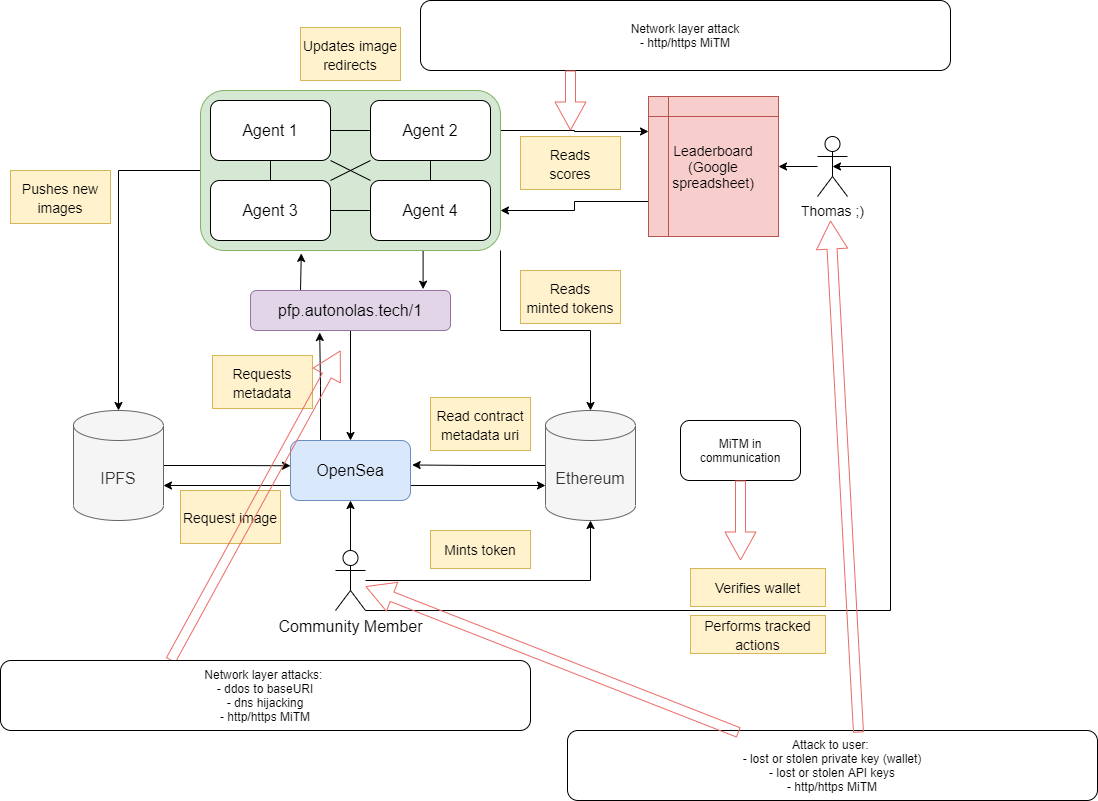

The diagram above was exported from draw.io. Its source (the exported page's mxGraphModel, read from the mxfile embedded in the PNG):
<mxGraphModel dx="1929" dy="865" grid="1" gridSize="10" guides="1" tooltips="1" connect="1" arrows="1" fold="1" page="1" pageScale="1" pageWidth="827" pageHeight="1169" math="0" shadow="0">
  <root>
    <mxCell id="0" />
    <mxCell id="1" parent="0" />
    <mxCell id="X0S3YLoOOhXlMDZQoMTR-20" style="edgeStyle=orthogonalEdgeStyle;rounded=0;orthogonalLoop=1;jettySize=auto;html=1;exitX=0.75;exitY=1;exitDx=0;exitDy=0;entryX=0.863;entryY=-0.033;entryDx=0;entryDy=0;entryPerimeter=0;fontSize=16;" parent="1" source="X0S3YLoOOhXlMDZQoMTR-6" target="X0S3YLoOOhXlMDZQoMTR-18" edge="1">
      <mxGeometry relative="1" as="geometry" />
    </mxCell>
    <mxCell id="X0S3YLoOOhXlMDZQoMTR-46" style="edgeStyle=orthogonalEdgeStyle;rounded=0;orthogonalLoop=1;jettySize=auto;html=1;exitX=1;exitY=0.25;exitDx=0;exitDy=0;entryX=0;entryY=0.25;entryDx=0;entryDy=0;fontSize=14;" parent="1" source="X0S3YLoOOhXlMDZQoMTR-6" target="X0S3YLoOOhXlMDZQoMTR-45" edge="1">
      <mxGeometry relative="1" as="geometry" />
    </mxCell>
    <mxCell id="X0S3YLoOOhXlMDZQoMTR-53" style="edgeStyle=orthogonalEdgeStyle;rounded=0;orthogonalLoop=1;jettySize=auto;html=1;exitX=0;exitY=0.5;exitDx=0;exitDy=0;entryX=0.5;entryY=0;entryDx=0;entryDy=0;entryPerimeter=0;fontSize=14;" parent="1" source="X0S3YLoOOhXlMDZQoMTR-6" target="X0S3YLoOOhXlMDZQoMTR-37" edge="1">
      <mxGeometry relative="1" as="geometry" />
    </mxCell>
    <mxCell id="X0S3YLoOOhXlMDZQoMTR-57" style="edgeStyle=orthogonalEdgeStyle;rounded=0;orthogonalLoop=1;jettySize=auto;html=1;exitX=1;exitY=1;exitDx=0;exitDy=0;entryX=0.5;entryY=0;entryDx=0;entryDy=0;entryPerimeter=0;fontSize=14;" parent="1" source="X0S3YLoOOhXlMDZQoMTR-6" target="X0S3YLoOOhXlMDZQoMTR-21" edge="1">
      <mxGeometry relative="1" as="geometry" />
    </mxCell>
    <mxCell id="X0S3YLoOOhXlMDZQoMTR-6" value="" style="rounded=1;whiteSpace=wrap;html=1;fontSize=16;fillColor=#d5e8d4;strokeColor=#82b366;" parent="1" vertex="1">
      <mxGeometry x="150" y="150" width="300" height="160" as="geometry" />
    </mxCell>
    <mxCell id="X0S3YLoOOhXlMDZQoMTR-2" value="&lt;font style=&quot;font-size: 16px;&quot;&gt;Agent 1&lt;/font&gt;" style="rounded=1;whiteSpace=wrap;html=1;" parent="1" vertex="1">
      <mxGeometry x="160" y="160" width="120" height="60" as="geometry" />
    </mxCell>
    <mxCell id="X0S3YLoOOhXlMDZQoMTR-3" value="&lt;font style=&quot;font-size: 16px;&quot;&gt;Agent 2&lt;/font&gt;" style="rounded=1;whiteSpace=wrap;html=1;" parent="1" vertex="1">
      <mxGeometry x="320" y="160" width="120" height="60" as="geometry" />
    </mxCell>
    <mxCell id="X0S3YLoOOhXlMDZQoMTR-4" value="&lt;font style=&quot;font-size: 16px;&quot;&gt;Agent 3&lt;/font&gt;" style="rounded=1;whiteSpace=wrap;html=1;" parent="1" vertex="1">
      <mxGeometry x="160" y="240" width="120" height="60" as="geometry" />
    </mxCell>
    <mxCell id="X0S3YLoOOhXlMDZQoMTR-5" value="&lt;font style=&quot;font-size: 16px;&quot;&gt;Agent 4&lt;br&gt;&lt;/font&gt;" style="rounded=1;whiteSpace=wrap;html=1;" parent="1" vertex="1">
      <mxGeometry x="320" y="240" width="120" height="60" as="geometry" />
    </mxCell>
    <mxCell id="X0S3YLoOOhXlMDZQoMTR-9" value="" style="endArrow=none;html=1;rounded=0;fontSize=16;entryX=0;entryY=0.5;entryDx=0;entryDy=0;exitX=1;exitY=0.5;exitDx=0;exitDy=0;" parent="1" source="X0S3YLoOOhXlMDZQoMTR-4" target="X0S3YLoOOhXlMDZQoMTR-5" edge="1">
      <mxGeometry width="50" height="50" relative="1" as="geometry">
        <mxPoint x="300" y="280" as="sourcePoint" />
        <mxPoint x="350" y="230" as="targetPoint" />
      </mxGeometry>
    </mxCell>
    <mxCell id="X0S3YLoOOhXlMDZQoMTR-10" value="" style="endArrow=none;html=1;rounded=0;fontSize=16;entryX=0;entryY=0.5;entryDx=0;entryDy=0;exitX=1;exitY=0.5;exitDx=0;exitDy=0;" parent="1" source="X0S3YLoOOhXlMDZQoMTR-2" target="X0S3YLoOOhXlMDZQoMTR-3" edge="1">
      <mxGeometry width="50" height="50" relative="1" as="geometry">
        <mxPoint x="290" y="280" as="sourcePoint" />
        <mxPoint x="330" y="280" as="targetPoint" />
      </mxGeometry>
    </mxCell>
    <mxCell id="X0S3YLoOOhXlMDZQoMTR-11" value="" style="endArrow=none;html=1;rounded=0;fontSize=16;entryX=0.5;entryY=1;entryDx=0;entryDy=0;exitX=0.5;exitY=0;exitDx=0;exitDy=0;" parent="1" source="X0S3YLoOOhXlMDZQoMTR-5" target="X0S3YLoOOhXlMDZQoMTR-3" edge="1">
      <mxGeometry width="50" height="50" relative="1" as="geometry">
        <mxPoint x="300" y="290" as="sourcePoint" />
        <mxPoint x="340" y="290" as="targetPoint" />
      </mxGeometry>
    </mxCell>
    <mxCell id="X0S3YLoOOhXlMDZQoMTR-12" value="" style="endArrow=none;html=1;rounded=0;fontSize=16;entryX=0.5;entryY=0;entryDx=0;entryDy=0;exitX=0.5;exitY=1;exitDx=0;exitDy=0;" parent="1" source="X0S3YLoOOhXlMDZQoMTR-2" target="X0S3YLoOOhXlMDZQoMTR-4" edge="1">
      <mxGeometry width="50" height="50" relative="1" as="geometry">
        <mxPoint x="310" y="300" as="sourcePoint" />
        <mxPoint x="350" y="300" as="targetPoint" />
      </mxGeometry>
    </mxCell>
    <mxCell id="X0S3YLoOOhXlMDZQoMTR-13" value="" style="endArrow=none;html=1;rounded=0;fontSize=16;entryX=0;entryY=1;entryDx=0;entryDy=0;exitX=1;exitY=0;exitDx=0;exitDy=0;" parent="1" source="X0S3YLoOOhXlMDZQoMTR-4" target="X0S3YLoOOhXlMDZQoMTR-3" edge="1">
      <mxGeometry width="50" height="50" relative="1" as="geometry">
        <mxPoint x="320" y="310" as="sourcePoint" />
        <mxPoint x="360" y="310" as="targetPoint" />
      </mxGeometry>
    </mxCell>
    <mxCell id="X0S3YLoOOhXlMDZQoMTR-14" value="" style="endArrow=none;html=1;rounded=0;fontSize=16;entryX=1;entryY=1;entryDx=0;entryDy=0;exitX=0;exitY=0;exitDx=0;exitDy=0;" parent="1" source="X0S3YLoOOhXlMDZQoMTR-5" target="X0S3YLoOOhXlMDZQoMTR-2" edge="1">
      <mxGeometry width="50" height="50" relative="1" as="geometry">
        <mxPoint x="330" y="320" as="sourcePoint" />
        <mxPoint x="370" y="320" as="targetPoint" />
      </mxGeometry>
    </mxCell>
    <mxCell id="X0S3YLoOOhXlMDZQoMTR-23" style="edgeStyle=orthogonalEdgeStyle;rounded=0;orthogonalLoop=1;jettySize=auto;html=1;exitX=1;exitY=0.75;exitDx=0;exitDy=0;entryX=0;entryY=0;entryDx=0;entryDy=75;entryPerimeter=0;fontSize=16;" parent="1" source="X0S3YLoOOhXlMDZQoMTR-15" target="X0S3YLoOOhXlMDZQoMTR-21" edge="1">
      <mxGeometry relative="1" as="geometry" />
    </mxCell>
    <mxCell id="X0S3YLoOOhXlMDZQoMTR-31" style="edgeStyle=orthogonalEdgeStyle;rounded=0;orthogonalLoop=1;jettySize=auto;html=1;exitX=0.25;exitY=0;exitDx=0;exitDy=0;entryX=0.346;entryY=1.05;entryDx=0;entryDy=0;entryPerimeter=0;fontSize=16;" parent="1" source="X0S3YLoOOhXlMDZQoMTR-15" target="X0S3YLoOOhXlMDZQoMTR-18" edge="1">
      <mxGeometry relative="1" as="geometry" />
    </mxCell>
    <mxCell id="X0S3YLoOOhXlMDZQoMTR-38" style="edgeStyle=orthogonalEdgeStyle;rounded=0;orthogonalLoop=1;jettySize=auto;html=1;exitX=0;exitY=0.75;exitDx=0;exitDy=0;entryX=1;entryY=0;entryDx=0;entryDy=75;entryPerimeter=0;fontSize=14;" parent="1" source="X0S3YLoOOhXlMDZQoMTR-15" target="X0S3YLoOOhXlMDZQoMTR-37" edge="1">
      <mxGeometry relative="1" as="geometry" />
    </mxCell>
    <mxCell id="X0S3YLoOOhXlMDZQoMTR-15" value="OpenSea" style="rounded=1;whiteSpace=wrap;html=1;fontSize=16;fillColor=#dae8fc;strokeColor=#6c8ebf;" parent="1" vertex="1">
      <mxGeometry x="240" y="500" width="120" height="60" as="geometry" />
    </mxCell>
    <mxCell id="X0S3YLoOOhXlMDZQoMTR-17" value="" style="edgeStyle=orthogonalEdgeStyle;rounded=0;orthogonalLoop=1;jettySize=auto;html=1;fontSize=16;" parent="1" source="X0S3YLoOOhXlMDZQoMTR-16" target="X0S3YLoOOhXlMDZQoMTR-15" edge="1">
      <mxGeometry relative="1" as="geometry" />
    </mxCell>
    <mxCell id="X0S3YLoOOhXlMDZQoMTR-42" style="edgeStyle=orthogonalEdgeStyle;rounded=0;orthogonalLoop=1;jettySize=auto;html=1;entryX=0.5;entryY=1;entryDx=0;entryDy=0;entryPerimeter=0;fontSize=14;" parent="1" source="X0S3YLoOOhXlMDZQoMTR-16" target="X0S3YLoOOhXlMDZQoMTR-21" edge="1">
      <mxGeometry relative="1" as="geometry" />
    </mxCell>
    <mxCell id="X0S3YLoOOhXlMDZQoMTR-50" style="edgeStyle=orthogonalEdgeStyle;rounded=0;orthogonalLoop=1;jettySize=auto;html=1;exitX=1;exitY=1;exitDx=0;exitDy=0;exitPerimeter=0;entryX=0.5;entryY=0.5;entryDx=0;entryDy=0;entryPerimeter=0;fontSize=14;" parent="1" source="X0S3YLoOOhXlMDZQoMTR-16" target="X0S3YLoOOhXlMDZQoMTR-48" edge="1">
      <mxGeometry relative="1" as="geometry">
        <Array as="points">
          <mxPoint x="840" y="670" />
          <mxPoint x="840" y="226" />
        </Array>
      </mxGeometry>
    </mxCell>
    <mxCell id="X0S3YLoOOhXlMDZQoMTR-16" value="Community Member" style="shape=umlActor;verticalLabelPosition=bottom;verticalAlign=top;html=1;outlineConnect=0;fontSize=16;" parent="1" vertex="1">
      <mxGeometry x="285" y="610" width="30" height="60" as="geometry" />
    </mxCell>
    <mxCell id="X0S3YLoOOhXlMDZQoMTR-19" style="edgeStyle=orthogonalEdgeStyle;rounded=0;orthogonalLoop=1;jettySize=auto;html=1;exitX=0.25;exitY=0;exitDx=0;exitDy=0;entryX=0.336;entryY=1.018;entryDx=0;entryDy=0;entryPerimeter=0;fontSize=16;" parent="1" source="X0S3YLoOOhXlMDZQoMTR-18" target="X0S3YLoOOhXlMDZQoMTR-6" edge="1">
      <mxGeometry relative="1" as="geometry" />
    </mxCell>
    <mxCell id="X0S3YLoOOhXlMDZQoMTR-33" style="edgeStyle=orthogonalEdgeStyle;rounded=0;orthogonalLoop=1;jettySize=auto;html=1;exitX=0.5;exitY=1;exitDx=0;exitDy=0;entryX=0.5;entryY=0;entryDx=0;entryDy=0;fontSize=16;" parent="1" source="X0S3YLoOOhXlMDZQoMTR-18" target="X0S3YLoOOhXlMDZQoMTR-15" edge="1">
      <mxGeometry relative="1" as="geometry" />
    </mxCell>
    <mxCell id="X0S3YLoOOhXlMDZQoMTR-18" value="pfp.autonolas.tech/1" style="rounded=1;whiteSpace=wrap;html=1;fontSize=16;fillColor=#e1d5e7;strokeColor=#9673a6;" parent="1" vertex="1">
      <mxGeometry x="200" y="350" width="200" height="40" as="geometry" />
    </mxCell>
    <mxCell id="X0S3YLoOOhXlMDZQoMTR-24" style="edgeStyle=orthogonalEdgeStyle;rounded=0;orthogonalLoop=1;jettySize=auto;html=1;exitX=0;exitY=0.5;exitDx=0;exitDy=0;exitPerimeter=0;entryX=1.014;entryY=0.408;entryDx=0;entryDy=0;entryPerimeter=0;fontSize=16;" parent="1" source="X0S3YLoOOhXlMDZQoMTR-21" target="X0S3YLoOOhXlMDZQoMTR-15" edge="1">
      <mxGeometry relative="1" as="geometry" />
    </mxCell>
    <mxCell id="X0S3YLoOOhXlMDZQoMTR-21" value="Ethereum" style="shape=cylinder3;whiteSpace=wrap;html=1;boundedLbl=1;backgroundOutline=1;size=15;fontSize=16;fillColor=#f5f5f5;fontColor=#333333;strokeColor=#666666;" parent="1" vertex="1">
      <mxGeometry x="495" y="470" width="90" height="110" as="geometry" />
    </mxCell>
    <mxCell id="X0S3YLoOOhXlMDZQoMTR-34" value="&lt;font style=&quot;font-size: 14px;&quot;&gt;Read contract metadata uri&lt;/font&gt;" style="rounded=0;whiteSpace=wrap;html=1;fontSize=16;fillColor=#fff2cc;strokeColor=#d6b656;" parent="1" vertex="1">
      <mxGeometry x="380" y="457" width="100" height="53" as="geometry" />
    </mxCell>
    <mxCell id="X0S3YLoOOhXlMDZQoMTR-35" value="&lt;font style=&quot;font-size: 14px;&quot;&gt;Requests metadata&lt;/font&gt;" style="rounded=0;whiteSpace=wrap;html=1;fontSize=16;fillColor=#fff2cc;strokeColor=#d6b656;" parent="1" vertex="1">
      <mxGeometry x="162" y="415" width="100" height="53" as="geometry" />
    </mxCell>
    <mxCell id="X0S3YLoOOhXlMDZQoMTR-39" style="edgeStyle=orthogonalEdgeStyle;rounded=0;orthogonalLoop=1;jettySize=auto;html=1;exitX=1;exitY=0.5;exitDx=0;exitDy=0;exitPerimeter=0;entryX=0;entryY=0.421;entryDx=0;entryDy=0;entryPerimeter=0;fontSize=14;" parent="1" source="X0S3YLoOOhXlMDZQoMTR-37" target="X0S3YLoOOhXlMDZQoMTR-15" edge="1">
      <mxGeometry relative="1" as="geometry" />
    </mxCell>
    <mxCell id="X0S3YLoOOhXlMDZQoMTR-37" value="IPFS" style="shape=cylinder3;whiteSpace=wrap;html=1;boundedLbl=1;backgroundOutline=1;size=15;fontSize=16;fillColor=#f5f5f5;fontColor=#333333;strokeColor=#666666;" parent="1" vertex="1">
      <mxGeometry x="23" y="470" width="90" height="110" as="geometry" />
    </mxCell>
    <mxCell id="X0S3YLoOOhXlMDZQoMTR-40" value="&lt;font style=&quot;font-size: 14px;&quot;&gt;Request image&lt;/font&gt;" style="rounded=0;whiteSpace=wrap;html=1;fontSize=16;fillColor=#fff2cc;strokeColor=#d6b656;" parent="1" vertex="1">
      <mxGeometry x="130" y="550" width="100" height="53" as="geometry" />
    </mxCell>
    <mxCell id="X0S3YLoOOhXlMDZQoMTR-43" value="&lt;font style=&quot;font-size: 14px;&quot;&gt;Mints token&lt;/font&gt;" style="rounded=0;whiteSpace=wrap;html=1;fontSize=16;fillColor=#fff2cc;strokeColor=#d6b656;" parent="1" vertex="1">
      <mxGeometry x="380" y="590" width="100" height="38" as="geometry" />
    </mxCell>
    <mxCell id="X0S3YLoOOhXlMDZQoMTR-47" style="edgeStyle=orthogonalEdgeStyle;rounded=0;orthogonalLoop=1;jettySize=auto;html=1;exitX=0;exitY=0.75;exitDx=0;exitDy=0;entryX=1;entryY=0.75;entryDx=0;entryDy=0;fontSize=14;" parent="1" source="X0S3YLoOOhXlMDZQoMTR-45" target="X0S3YLoOOhXlMDZQoMTR-6" edge="1">
      <mxGeometry relative="1" as="geometry" />
    </mxCell>
    <mxCell id="X0S3YLoOOhXlMDZQoMTR-45" value="Leaderboard&lt;br&gt;(Google spreadsheet)" style="shape=internalStorage;whiteSpace=wrap;html=1;backgroundOutline=1;fontSize=14;fillColor=#f8cecc;strokeColor=#b85450;" parent="1" vertex="1">
      <mxGeometry x="598" y="156" width="130" height="140" as="geometry" />
    </mxCell>
    <mxCell id="X0S3YLoOOhXlMDZQoMTR-49" value="" style="edgeStyle=orthogonalEdgeStyle;rounded=0;orthogonalLoop=1;jettySize=auto;html=1;fontSize=14;" parent="1" source="X0S3YLoOOhXlMDZQoMTR-48" target="X0S3YLoOOhXlMDZQoMTR-45" edge="1">
      <mxGeometry relative="1" as="geometry" />
    </mxCell>
    <mxCell id="X0S3YLoOOhXlMDZQoMTR-48" value="Thomas ;)" style="shape=umlActor;verticalLabelPosition=bottom;verticalAlign=top;html=1;outlineConnect=0;fontSize=14;" parent="1" vertex="1">
      <mxGeometry x="767" y="196" width="30" height="60" as="geometry" />
    </mxCell>
    <mxCell id="X0S3YLoOOhXlMDZQoMTR-51" value="&lt;font style=&quot;font-size: 14px;&quot;&gt;Verifies wallet&lt;/font&gt;" style="rounded=0;whiteSpace=wrap;html=1;fontSize=16;fillColor=#fff2cc;strokeColor=#d6b656;" parent="1" vertex="1">
      <mxGeometry x="640" y="628" width="135" height="38" as="geometry" />
    </mxCell>
    <mxCell id="X0S3YLoOOhXlMDZQoMTR-52" value="&lt;font style=&quot;font-size: 14px;&quot;&gt;Performs tracked actions&lt;/font&gt;" style="rounded=0;whiteSpace=wrap;html=1;fontSize=16;fillColor=#fff2cc;strokeColor=#d6b656;" parent="1" vertex="1">
      <mxGeometry x="640" y="675" width="135" height="38" as="geometry" />
    </mxCell>
    <mxCell id="X0S3YLoOOhXlMDZQoMTR-54" value="&lt;font style=&quot;font-size: 14px;&quot;&gt;Pushes new images&lt;/font&gt;" style="rounded=0;whiteSpace=wrap;html=1;fontSize=16;fillColor=#fff2cc;strokeColor=#d6b656;" parent="1" vertex="1">
      <mxGeometry x="-40" y="230" width="100" height="53" as="geometry" />
    </mxCell>
    <mxCell id="X0S3YLoOOhXlMDZQoMTR-55" value="&lt;font style=&quot;font-size: 14px;&quot;&gt;Updates image redirects&lt;/font&gt;" style="rounded=0;whiteSpace=wrap;html=1;fontSize=16;fillColor=#fff2cc;strokeColor=#d6b656;" parent="1" vertex="1">
      <mxGeometry x="250" y="87" width="100" height="53" as="geometry" />
    </mxCell>
    <mxCell id="X0S3YLoOOhXlMDZQoMTR-56" value="&lt;font style=&quot;font-size: 14px;&quot;&gt;Reads&lt;br&gt;scores&lt;br&gt;&lt;/font&gt;" style="rounded=0;whiteSpace=wrap;html=1;fontSize=16;fillColor=#fff2cc;strokeColor=#d6b656;" parent="1" vertex="1">
      <mxGeometry x="470" y="196" width="100" height="53" as="geometry" />
    </mxCell>
    <mxCell id="X0S3YLoOOhXlMDZQoMTR-58" value="&lt;font style=&quot;font-size: 14px;&quot;&gt;Reads&lt;br&gt;minted tokens&lt;br&gt;&lt;/font&gt;" style="rounded=0;whiteSpace=wrap;html=1;fontSize=16;fillColor=#fff2cc;strokeColor=#d6b656;" parent="1" vertex="1">
      <mxGeometry x="470" y="330" width="100" height="53" as="geometry" />
    </mxCell>
    <mxCell id="QBL5PzR9rJb7f7w4HU-K-2" value="" style="shape=flexArrow;endArrow=classic;html=1;rounded=0;endSize=9;strokeColor=#EA6B66;exitX=0.321;exitY=0;exitDx=0;exitDy=0;exitPerimeter=0;" edge="1" parent="1" source="QBL5PzR9rJb7f7w4HU-K-3">
      <mxGeometry width="50" height="50" relative="1" as="geometry">
        <mxPoint x="110" y="700" as="sourcePoint" />
        <mxPoint x="290" y="410" as="targetPoint" />
      </mxGeometry>
    </mxCell>
    <mxCell id="QBL5PzR9rJb7f7w4HU-K-3" value="Network layer attacks: &lt;br&gt;- ddos to baseURI&lt;br&gt;- dns hijacking&lt;br&gt;- http/https MiTM" style="rounded=1;whiteSpace=wrap;html=1;" vertex="1" parent="1">
      <mxGeometry x="-50" y="720" width="530" height="70" as="geometry" />
    </mxCell>
    <mxCell id="QBL5PzR9rJb7f7w4HU-K-6" value="Attack to user: &lt;br&gt;-&amp;nbsp;lost or stolen private key (wallet)&lt;br&gt;- lost or stolen API keys&lt;br&gt;- http/https MiTM" style="rounded=1;whiteSpace=wrap;html=1;" vertex="1" parent="1">
      <mxGeometry x="517" y="790" width="530" height="70" as="geometry" />
    </mxCell>
    <mxCell id="QBL5PzR9rJb7f7w4HU-K-7" value="" style="shape=flexArrow;endArrow=classic;html=1;rounded=0;endSize=9;strokeColor=#EA6B66;exitX=0.323;exitY=0.029;exitDx=0;exitDy=0;exitPerimeter=0;" edge="1" parent="1" source="QBL5PzR9rJb7f7w4HU-K-6" target="X0S3YLoOOhXlMDZQoMTR-16">
      <mxGeometry width="50" height="50" relative="1" as="geometry">
        <mxPoint x="130.1300000000001" y="730" as="sourcePoint" />
        <mxPoint x="300" y="420" as="targetPoint" />
      </mxGeometry>
    </mxCell>
    <mxCell id="QBL5PzR9rJb7f7w4HU-K-8" value="" style="shape=flexArrow;endArrow=classic;html=1;rounded=0;endSize=9;strokeColor=#EA6B66;exitX=0.549;exitY=0.029;exitDx=0;exitDy=0;exitPerimeter=0;" edge="1" parent="1" source="QBL5PzR9rJb7f7w4HU-K-6">
      <mxGeometry width="50" height="50" relative="1" as="geometry">
        <mxPoint x="698.19" y="802.03" as="sourcePoint" />
        <mxPoint x="780" y="280" as="targetPoint" />
      </mxGeometry>
    </mxCell>
    <mxCell id="QBL5PzR9rJb7f7w4HU-K-9" value="MiTM in communication" style="rounded=1;whiteSpace=wrap;html=1;" vertex="1" parent="1">
      <mxGeometry x="630" y="480" width="120" height="60" as="geometry" />
    </mxCell>
    <mxCell id="QBL5PzR9rJb7f7w4HU-K-12" value="" style="shape=flexArrow;endArrow=classic;html=1;rounded=0;endSize=9;strokeColor=#EA6B66;" edge="1" parent="1">
      <mxGeometry width="50" height="50" relative="1" as="geometry">
        <mxPoint x="690" y="540" as="sourcePoint" />
        <mxPoint x="690" y="620" as="targetPoint" />
      </mxGeometry>
    </mxCell>
    <mxCell id="QBL5PzR9rJb7f7w4HU-K-13" value="Network layer attack&lt;br&gt;- http/https MiTM" style="rounded=1;whiteSpace=wrap;html=1;" vertex="1" parent="1">
      <mxGeometry x="370" y="60" width="530" height="70" as="geometry" />
    </mxCell>
    <mxCell id="QBL5PzR9rJb7f7w4HU-K-15" value="" style="shape=flexArrow;endArrow=classic;html=1;rounded=0;endSize=9;strokeColor=#EA6B66;" edge="1" parent="1">
      <mxGeometry width="50" height="50" relative="1" as="geometry">
        <mxPoint x="520" y="130" as="sourcePoint" />
        <mxPoint x="520" y="190" as="targetPoint" />
      </mxGeometry>
    </mxCell>
  </root>
</mxGraphModel>